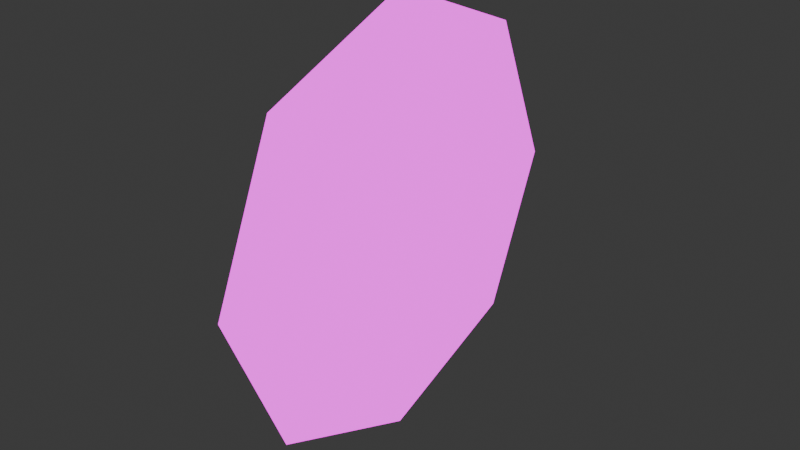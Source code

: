 # Source: aura.blend  (saved by Blender 5.2.44; exported with 4.5.12 LTS)
import bpy
from mathutils import Matrix  # noqa: F401  (used for matrix-valued properties, if any)

bpy.ops.wm.read_factory_settings(use_empty=True)
scene = bpy.context.scene
scene.name = 'Scene'

# ---- collections
col_collection = bpy.data.collections.new('Collection'); scene.collection.children.link(col_collection)

# ---- images (referenced by path relative to the original .blend; pixels are not part of the script)
import os
ASSET_DIR = os.environ.get("B2B_ASSET_DIR", "")  # directory of the original .blend (textures are referenced by path, not embedded)
HERE = os.path.dirname(os.path.abspath(__file__))  # packed textures are extracted next to this script under _unpacked/

def load_image(name, relpath, width, height, colorspace="sRGB"):
    """Load a texture the original file referenced (path relative to the .blend, or extracted next to this script)."""
    p = next((c for c in (os.path.join(HERE, relpath), os.path.join(ASSET_DIR, relpath)) if relpath and os.path.exists(c)), "")
    if p:
        img = bpy.data.images.load(p, check_existing=True)
        img.name = name
    else:  # same state as the original file: an image datablock whose file is absent (Cycles renders it pink)
        img = bpy.data.images.new(name, width, height)
        img.source = "FILE"
        img.filepath = "//" + (relpath or name)
    img.colorspace_settings.name = colorspace
    return img
img_aura = load_image('aura', 'textures/aura.png', 1024, 1024, 'sRGB')

# ---- materials (node trees are filled in below, after node groups)
mat_material_001 = bpy.data.materials.new('Material.001')

# ---- material node trees
mat_material_001.use_nodes = True; mat_material_001.node_tree.nodes.clear()
_N = mat_material_001.node_tree.nodes; _L = mat_material_001.node_tree.links
n0 = _N.new('ShaderNodeBsdfPrincipled'); n0.name = 'Principled BSDF'; n0.location = (238, 108)
n0.inputs[0].default_value = (0.0, 0.0, 0.0, 1.0)
n0.inputs[10].default_value = 0.005
n0.inputs[28].default_value = 1.8
n1 = _N.new('ShaderNodeOutputMaterial'); n1.name = 'Material Output'; n1.location = (507, 100)
n2 = _N.new('ShaderNodeTexCoord'); n2.name = 'Texture Coordinate'; n2.location = (-615, 103)
n3 = _N.new('ShaderNodeTexWave'); n3.name = 'Wave Texture'; n3.location = (-255, 102)
n3.width = 160
n3.wave_type = 'RINGS'
n3.bands_direction = 'Z'
n3.rings_direction = 'Z'
n3.inputs[1].default_value = 0.33
n3.inputs[6].default_value = -0.34
n4 = _N.new('ShaderNodeValToRGB'); n4.name = 'Color Ramp'; n4.location = (-42, 95)
while len(n4.color_ramp.elements) > 1: n4.color_ramp.elements.remove(n4.color_ramp.elements[-1])
n4.color_ramp.elements[0].position = 0.0; n4.color_ramp.elements[0].color = (0.0, 0.0, 0.0, 0.0)
_e = n4.color_ramp.elements.new(0.3909); _e.color = (0.0, 0.0, 0.0, 1.0)
_e = n4.color_ramp.elements.new(0.7432); _e.color = (0.0, 0.01888, 1.0, 1.0)
_e = n4.color_ramp.elements.new(0.8614); _e.color = (0.0006357, 0.5416, 1.0, 0.0)
n5 = _N.new('ShaderNodeMapping'); n5.name = 'Mapping'; n5.location = (-436, 80)
n5.inputs[1].default_value = (-0.5, -0.5, 0.0)
n6 = _N.new('ShaderNodeTexImage'); n6.name = 'Image Texture'; n6.location = (-62, -159)
n6.image = img_aura
_L.new(n0.outputs[0], n1.inputs[0])
_L.new(n3.outputs[0], n4.inputs[0])
_L.new(n5.outputs[0], n3.inputs[0])
_L.new(n2.outputs[0], n5.inputs[0])
_L.new(n6.outputs[0], n0.inputs[27])
_L.new(n6.outputs[1], n0.inputs[4])
n1.is_active_output = True

# ---- world
world_world = bpy.data.worlds.new('World'); scene.world = world_world
world_world.use_nodes = True; world_world.node_tree.nodes.clear()
_N = world_world.node_tree.nodes; _L = world_world.node_tree.links
n0 = _N.new('ShaderNodeOutputWorld'); n0.name = 'World Output'; n0.location = (300, 300)
n1 = _N.new('ShaderNodeBackground'); n1.name = 'Background'; n1.location = (10, 300)
n1.inputs[0].default_value = (0.05088, 0.05088, 0.05088, 1.0)
_L.new(n1.outputs[0], n0.inputs[0])
n0.is_active_output = True
world_world.color = (0.05088, 0.05088, 0.05088)
world_world.sun_shadow_jitter_overblur = 0.0

# ---- meshes
me_plane_001 = bpy.data.meshes.new('Plane.001')
me_plane_001.from_pydata([(-0.8536, -0.8536, 0.0), (0.8536, -0.8536, 0.0), (-0.8536, 0.8536, 0.0), (0.8536, 0.8536, 0.0), (-1.207, 5.276e-08, 0.0), (-5.276e-08, -1.207, 0.0), (1.207, -5.276e-08, 0.0), (5.276e-08, 1.207, 0.0), (0.0, 0.0, 0.0)], [], [(8, 6, 3, 7), (4, 8, 7, 2), (0, 5, 8, 4), (5, 1, 6, 8)])
_uv = me_plane_001.uv_layers.new(name='UVMap')
_uv.uv.foreach_set('vector', [0.5, 0.5, 0.7071, 0.9999, 0.2929, 0.9999, 0.0001, 0.7071, 0.2929, 9.998e-05, 0.5, 0.5, 0.0001, 0.7071, 0.0001, 0.2929, 0.7071, 9.996e-05, 0.9999, 0.2929, 0.5, 0.5, 0.2929, 9.998e-05, 0.9999, 0.2929, 0.9999, 0.7071, 0.7071, 0.9999, 0.5, 0.5])
me_plane_001.materials.append(mat_material_001)
me_plane_001.update()

# ---- objects
ob_plane_001 = bpy.data.objects.new('Plane.001', me_plane_001)

# ---- transforms, parenting, visibility, modifiers, constraints
ob_plane_001.location = (0.0, 0.0, 0.0)
ob_plane_001.rotation_euler = (3.142, 1.571, 0.0)
ob_plane_001.scale = (4.262, 4.262, 4.262)

# ---- collection membership
col_collection.objects.link(ob_plane_001)

# ---- scene / render settings (as saved in the file)
scene.frame_start = 1; scene.frame_end = 250; scene.frame_set(1)
scene.render.engine = 'CYCLES'
scene.render.bake_bias = 0.0
scene.render.bake_samples = 0
scene.cycles.bake_type = 'DIFFUSE'
scene.eevee.fast_gi_thickness_far = 0.0
bpy.context.view_layer.update()

# ---- added for rendering (the .blend has no active camera): camera
cam_auto = bpy.data.cameras.new('AutoCamera')
cam_auto.lens = 50.0
cam_auto.sensor_width = 36.0
cam_auto.clip_end = 1000.0
ob_auto_camera = bpy.data.objects.new('AutoCamera', cam_auto)
scene.collection.objects.link(ob_auto_camera)
ob_auto_camera.location = (13.4626, -16.1552, 10.7701)
ob_auto_camera.rotation_euler = (1.09748, -7.21219e-08, 0.694738)
scene.camera = ob_auto_camera
bpy.context.view_layer.update()
